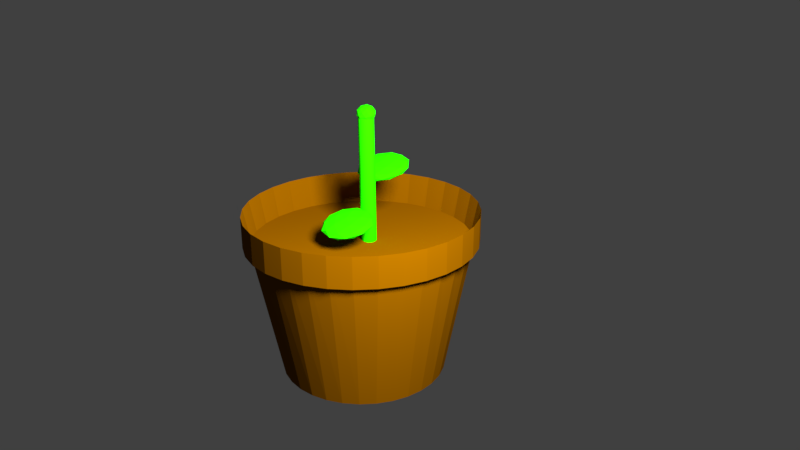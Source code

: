 # Source: blueflowermedium.blend  (saved by Blender 2.79.0; exported with 4.5.12 LTS)
import bpy
from mathutils import Matrix  # noqa: F401  (used for matrix-valued properties, if any)

bpy.ops.wm.read_factory_settings(use_empty=True)
scene = bpy.context.scene
scene.name = 'Scene'

# ---- collections
col_collection_1 = bpy.data.collections.new('Collection 1'); scene.collection.children.link(col_collection_1)

# ---- materials (node trees are filled in below, after node groups)
mat_material_005 = bpy.data.materials.new('Material.005')
mat_material_005.alpha_threshold = 0.0
mat_material_005.use_transparent_shadow = False
mat_material_005.diffuse_color = (0.016, 0.8, 0.0, 1.0)
mat_material_005.roughness = 0.5
mat_material_003 = bpy.data.materials.new('Material.003')
mat_material_003.alpha_threshold = 0.0
mat_material_003.use_transparent_shadow = False
mat_material_003.diffuse_color = (0.016, 0.8, 0.0, 1.0)
mat_material_003.roughness = 0.5
mat_material_002 = bpy.data.materials.new('Material.002')
mat_material_002.alpha_threshold = 0.0
mat_material_002.use_transparent_shadow = False
mat_material_002.diffuse_color = (0.01642, 0.8, 0.0, 1.0)
mat_material_002.roughness = 0.5
mat_material_004 = bpy.data.materials.new('Material.004')
mat_material_004.alpha_threshold = 0.0
mat_material_004.use_transparent_shadow = False
mat_material_004.diffuse_color = (0.016, 0.8, 0.0, 1.0)
mat_material_004.roughness = 0.5
mat_material_001 = bpy.data.materials.new('Material.001')
mat_material_001.alpha_threshold = 0.0
mat_material_001.use_transparent_shadow = False
mat_material_001.diffuse_color = (0.1523, 0.05494, 0.0, 1.0)
mat_material_001.roughness = 0.5

# ---- material node trees

# ---- world
world_world = bpy.data.worlds.new('World'); scene.world = world_world
world_world.color = (0.05088, 0.05088, 0.05088)
world_world.use_sun_shadow = False
world_world.sun_shadow_jitter_overblur = 0.0
world_world.cycles.sampling_method = 'MANUAL'

# ---- cameras
cam_camera = bpy.data.cameras.new('Camera')
cam_camera.clip_end = 100.0
cam_camera.lens = 35.0
cam_camera.sensor_width = 32.0
cam_camera.sensor_height = 18.0
cam_camera.ortho_scale = 7.314
cam_camera.dof.focus_distance = 0.0
cam_camera.dof.aperture_fstop = 128.0

# ---- lights
light_lamp = bpy.data.lights.new('Lamp', 'POINT')
light_lamp.transmission_factor = 0.0
light_lamp.cutoff_distance = 30.0
light_lamp.energy = 100.0
light_lamp.shadow_buffer_clip_start = 1.001
light_lamp.shadow_soft_size = 0.1
light_lamp.shadow_maximum_resolution = 0.006
light_lamp.use_absolute_resolution = True

# ---- meshes
me_icosphere_002 = bpy.data.meshes.new('Icosphere.002')
me_icosphere_002.from_pydata([(2.912, -1.872, -13.26), (3.635, -2.398, -12.71), (2.635, -2.723, -12.71), (2.017, -1.872, -12.71), (2.635, -1.021, -12.71), (3.635, -1.346, -12.71), (3.188, -2.723, -11.81), (2.188, -2.398, -11.81), (2.188, -1.346, -11.81), (3.188, -1.021, -11.81), (3.806, -1.872, -11.81), (2.912, -1.872, -11.26), (2.749, -2.372, -13.11), (3.337, -2.181, -13.11), (3.175, -2.681, -12.78), (3.763, -1.872, -12.78), (3.337, -1.563, -13.11), (2.386, -1.872, -13.11), (2.224, -2.372, -12.78), (2.749, -1.372, -13.11), (2.224, -1.372, -12.78), (3.175, -1.063, -12.78), (3.863, -2.181, -12.26), (3.863, -1.563, -12.26), (2.912, -2.872, -12.26), (3.5, -2.681, -12.26), (1.961, -2.181, -12.26), (2.324, -2.681, -12.26), (2.324, -1.063, -12.26), (1.961, -1.563, -12.26), (3.5, -1.063, -12.26), (2.912, -0.8721, -12.26), (3.6, -2.372, -11.73), (2.649, -2.681, -11.73), (2.061, -1.872, -11.73), (2.649, -1.063, -11.73), (3.6, -1.372, -11.73), (3.074, -2.372, -11.41), (3.438, -1.872, -11.41), (2.487, -2.181, -11.41), (2.487, -1.563, -11.41), (3.074, -1.372, -11.41), (3.813, -2.772, -4.639), (5.567, -4.26, -4.125), (3.143, -5.179, -4.125), (1.645, -2.772, -4.125), (3.143, -0.3649, -4.125), (5.567, -1.284, -4.125), (4.483, -5.179, -3.294), (2.059, -4.26, -3.294), (2.059, -1.284, -3.294), (4.483, -0.3649, -3.294), (5.981, -2.772, -3.294), (3.813, -2.772, -2.78), (3.42, -4.187, -4.5), (4.844, -3.646, -4.5), (4.45, -5.061, -4.198), (5.875, -2.772, -4.198), (4.844, -1.898, -4.5), (2.539, -2.772, -4.5), (2.145, -4.187, -4.198), (3.42, -1.357, -4.5), (2.145, -1.357, -4.198), (4.45, -0.4827, -4.198), (6.119, -3.646, -3.71), (6.119, -1.898, -3.71), (3.813, -5.602, -3.71), (5.238, -5.061, -3.71), (1.508, -3.646, -3.71), (2.389, -5.061, -3.71), (2.389, -0.4827, -3.71), (1.508, -1.898, -3.71), (5.238, -0.4827, -3.71), (3.813, 0.05772, -3.71), (5.481, -4.187, -3.221), (3.176, -5.061, -3.221), (1.751, -2.772, -3.221), (3.176, -0.4827, -3.221), (5.481, -1.357, -3.221), (4.207, -4.187, -2.919), (5.088, -2.772, -2.919), (2.782, -3.646, -2.919), (2.782, -1.898, -2.919), (4.207, -1.357, -2.919), (0.9724, 0.5561, 9.829), (2.765, -2.594, -11.86), (0.8201, 0.5817, 9.797), (2.613, -2.569, -11.9), (0.6758, 0.6372, 9.76), (2.468, -2.513, -11.93), (0.5449, 0.7204, 9.719), (2.338, -2.43, -11.97), (0.4326, 0.8283, 9.676), (2.225, -2.322, -12.02), (0.3431, 0.9565, 9.632), (2.136, -2.194, -12.06), (0.2798, 1.1, 9.59), (2.072, -2.05, -12.1), (0.2453, 1.254, 9.55), (2.038, -1.896, -12.14), (0.2408, 1.412, 9.514), (2.033, -1.739, -12.18), (0.2664, 1.567, 9.484), (2.059, -1.583, -12.21), (0.3213, 1.715, 9.461), (2.114, -1.435, -12.23), (0.4033, 1.849, 9.445), (2.196, -1.301, -12.25), (0.5092, 1.965, 9.438), (2.302, -1.186, -12.26), (0.6351, 2.057, 9.439), (2.428, -1.094, -12.25), (0.7759, 2.122, 9.449), (2.569, -1.028, -12.24), (0.9264, 2.158, 9.467), (2.719, -0.9925, -12.23), (1.081, 2.163, 9.492), (2.873, -0.9872, -12.2), (1.233, 2.138, 9.524), (3.026, -1.013, -12.17), (1.377, 2.082, 9.561), (3.17, -1.068, -12.13), (1.508, 1.999, 9.602), (3.301, -1.152, -12.09), (1.621, 1.891, 9.645), (3.413, -1.259, -12.05), (1.71, 1.763, 9.688), (3.503, -1.388, -12.0), (1.773, 1.619, 9.731), (3.566, -1.531, -11.96), (1.808, 1.465, 9.771), (3.6, -1.685, -11.92), (1.812, 1.307, 9.806), (3.605, -1.843, -11.89), (1.787, 1.152, 9.836), (3.579, -1.999, -11.86), (1.732, 1.004, 9.86), (3.524, -2.146, -11.83), (1.65, 0.8698, 9.875), (3.442, -2.28, -11.82), (1.544, 0.7545, 9.883), (3.337, -2.396, -11.81), (1.418, 0.6625, 9.881), (3.211, -2.488, -11.81), (1.277, 0.5973, 9.872), (3.07, -2.553, -11.82), (1.127, 0.5613, 9.854), (2.919, -2.589, -11.84), (0.3533, 2.561, -0.6674), (2.107, 1.074, -0.1536), (-0.3167, 0.154, -0.1536), (-1.815, 2.561, -0.1536), (-0.3167, 4.968, -0.1536), (2.107, 4.049, -0.1536), (1.023, 0.154, 0.6778), (-1.401, 1.074, 0.6778), (-1.401, 4.049, 0.6778), (1.023, 4.968, 0.6778), (2.521, 2.561, 0.6778), (0.3533, 2.561, 1.192), (-0.0405, 1.146, -0.5286), (1.384, 1.687, -0.5286), (0.9904, 0.2719, -0.2266), (2.415, 2.561, -0.2266), (1.384, 3.436, -0.5286), (-0.921, 2.561, -0.5286), (-1.315, 1.146, -0.2266), (-0.0405, 3.976, -0.5286), (-1.315, 3.976, -0.2266), (0.9904, 4.851, -0.2266), (2.659, 1.687, 0.2621), (2.659, 3.436, 0.2621), (0.3533, -0.2686, 0.2621), (1.778, 0.2719, 0.2621), (-1.952, 1.687, 0.2621), (-1.071, 0.2719, 0.2621), (-1.071, 4.851, 0.2621), (-1.952, 3.436, 0.2621), (1.778, 4.851, 0.2621), (0.3533, 5.391, 0.2621), (2.021, 1.146, 0.7508), (-0.2839, 0.2719, 0.7508), (-1.709, 2.561, 0.7508), (-0.2839, 4.851, 0.7508), (2.021, 3.976, 0.7508), (0.747, 1.146, 1.053), (1.628, 2.561, 1.053), (-0.6777, 1.687, 1.053), (-0.6777, 3.436, 1.053), (0.747, 3.976, 1.053)], [], [(0, 13, 12), (1, 13, 15), (0, 12, 17), (0, 17, 19), (0, 19, 16), (1, 15, 22), (2, 14, 24), (3, 18, 26), (4, 20, 28), (5, 21, 30), (1, 22, 25), (2, 24, 27), (3, 26, 29), (4, 28, 31), (5, 30, 23), (6, 32, 37), (7, 33, 39), (8, 34, 40), (9, 35, 41), (10, 36, 38), (38, 41, 11), (38, 36, 41), (36, 9, 41), (41, 40, 11), (41, 35, 40), (35, 8, 40), (40, 39, 11), (40, 34, 39), (34, 7, 39), (39, 37, 11), (39, 33, 37), (33, 6, 37), (37, 38, 11), (37, 32, 38), (32, 10, 38), (23, 36, 10), (23, 30, 36), (30, 9, 36), (31, 35, 9), (31, 28, 35), (28, 8, 35), (29, 34, 8), (29, 26, 34), (26, 7, 34), (27, 33, 7), (27, 24, 33), (24, 6, 33), (25, 32, 6), (25, 22, 32), (22, 10, 32), (30, 31, 9), (30, 21, 31), (21, 4, 31), (28, 29, 8), (28, 20, 29), (20, 3, 29), (26, 27, 7), (26, 18, 27), (18, 2, 27), (24, 25, 6), (24, 14, 25), (14, 1, 25), (22, 23, 10), (22, 15, 23), (15, 5, 23), (16, 21, 5), (16, 19, 21), (19, 4, 21), (19, 20, 4), (19, 17, 20), (17, 3, 20), (17, 18, 3), (17, 12, 18), (12, 2, 18), (15, 16, 5), (15, 13, 16), (13, 0, 16), (12, 14, 2), (12, 13, 14), (13, 1, 14), (42, 55, 54), (43, 55, 57), (42, 54, 59), (42, 59, 61), (42, 61, 58), (43, 57, 64), (44, 56, 66), (45, 60, 68), (46, 62, 70), (47, 63, 72), (43, 64, 67), (44, 66, 69), (45, 68, 71), (46, 70, 73), (47, 72, 65), (48, 74, 79), (49, 75, 81), (50, 76, 82), (51, 77, 83), (52, 78, 80), (80, 83, 53), (80, 78, 83), (78, 51, 83), (83, 82, 53), (83, 77, 82), (77, 50, 82), (82, 81, 53), (82, 76, 81), (76, 49, 81), (81, 79, 53), (81, 75, 79), (75, 48, 79), (79, 80, 53), (79, 74, 80), (74, 52, 80), (65, 78, 52), (65, 72, 78), (72, 51, 78), (73, 77, 51), (73, 70, 77), (70, 50, 77), (71, 76, 50), (71, 68, 76), (68, 49, 76), (69, 75, 49), (69, 66, 75), (66, 48, 75), (67, 74, 48), (67, 64, 74), (64, 52, 74), (72, 73, 51), (72, 63, 73), (63, 46, 73), (70, 71, 50), (70, 62, 71), (62, 45, 71), (68, 69, 49), (68, 60, 69), (60, 44, 69), (66, 67, 48), (66, 56, 67), (56, 43, 67), (64, 65, 52), (64, 57, 65), (57, 47, 65), (58, 63, 47), (58, 61, 63), (61, 46, 63), (61, 62, 46), (61, 59, 62), (59, 45, 62), (59, 60, 45), (59, 54, 60), (54, 44, 60), (57, 58, 47), (57, 55, 58), (55, 42, 58), (54, 56, 44), (54, 55, 56), (55, 43, 56), (84, 85, 87, 86), (86, 87, 89, 88), (88, 89, 91, 90), (90, 91, 93, 92), (92, 93, 95, 94), (94, 95, 97, 96), (96, 97, 99, 98), (98, 99, 101, 100), (100, 101, 103, 102), (102, 103, 105, 104), (104, 105, 107, 106), (106, 107, 109, 108), (108, 109, 111, 110), (110, 111, 113, 112), (112, 113, 115, 114), (114, 115, 117, 116), (116, 117, 119, 118), (118, 119, 121, 120), (120, 121, 123, 122), (122, 123, 125, 124), (124, 125, 127, 126), (126, 127, 129, 128), (128, 129, 131, 130), (130, 131, 133, 132), (132, 133, 135, 134), (134, 135, 137, 136), (136, 137, 139, 138), (138, 139, 141, 140), (140, 141, 143, 142), (142, 143, 145, 144), (87, 85, 147, 145, 143, 141, 139, 137, 135, 133, 131, 129, 127, 125, 123, 121, 119, 117, 115, 113, 111, 109, 107, 105, 103, 101, 99, 97, 95, 93, 91, 89), (144, 145, 147, 146), (146, 147, 85, 84), (84, 86, 88, 90, 92, 94, 96, 98, 100, 102, 104, 106, 108, 110, 112, 114, 116, 118, 120, 122, 124, 126, 128, 130, 132, 134, 136, 138, 140, 142, 144, 146), (148, 161, 160), (149, 161, 163), (148, 160, 165), (148, 165, 167), (148, 167, 164), (149, 163, 170), (150, 162, 172), (151, 166, 174), (152, 168, 176), (153, 169, 178), (149, 170, 173), (150, 172, 175), (151, 174, 177), (152, 176, 179), (153, 178, 171), (154, 180, 185), (155, 181, 187), (156, 182, 188), (157, 183, 189), (158, 184, 186), (186, 189, 159), (186, 184, 189), (184, 157, 189), (189, 188, 159), (189, 183, 188), (183, 156, 188), (188, 187, 159), (188, 182, 187), (182, 155, 187), (187, 185, 159), (187, 181, 185), (181, 154, 185), (185, 186, 159), (185, 180, 186), (180, 158, 186), (171, 184, 158), (171, 178, 184), (178, 157, 184), (179, 183, 157), (179, 176, 183), (176, 156, 183), (177, 182, 156), (177, 174, 182), (174, 155, 182), (175, 181, 155), (175, 172, 181), (172, 154, 181), (173, 180, 154), (173, 170, 180), (170, 158, 180), (178, 179, 157), (178, 169, 179), (169, 152, 179), (176, 177, 156), (176, 168, 177), (168, 151, 177), (174, 175, 155), (174, 166, 175), (166, 150, 175), (172, 173, 154), (172, 162, 173), (162, 149, 173), (170, 171, 158), (170, 163, 171), (163, 153, 171), (164, 169, 153), (164, 167, 169), (167, 152, 169), (167, 168, 152), (167, 165, 168), (165, 151, 168), (165, 166, 151), (165, 160, 166), (160, 150, 166), (163, 164, 153), (163, 161, 164), (161, 148, 164), (160, 162, 150), (160, 161, 162), (161, 149, 162)])
me_icosphere_002.polygons.foreach_set('material_index', [0, 0, 0, 0, 0, 0, 0, 0, 0, 0, 0, 0, 0, 0, 0, 0, 0, 0, 0, 0, 0, 0, 0, 0, 0, 0, 0, 0, 0, 0, 0, 0, 0, 0, 0, 0, 0, 0, 0, 0, 0, 0, 0, 0, 0, 0, 0, 0, 0, 0, 0, 0, 0, 0, 0, 0, 0, 0, 0, 0, 0, 0, 0, 0, 0, 0, 0, 0, 0, 0, 0, 0, 0, 0, 0, 0, 0, 0, 0, 0, 1, 1, 1, 1, 1, 1, 1, 1, 1, 1, 1, 1, 1, 1, 1, 1, 1, 1, 1, 1, 1, 1, 1, 1, 1, 1, 1, 1, 1, 1, 1, 1, 1, 1, 1, 1, 1, 1, 1, 1, 1, 1, 1, 1, 1, 1, 1, 1, 1, 1, 1, 1, 1, 1, 1, 1, 1, 1, 1, 1, 1, 1, 1, 1, 1, 1, 1, 1, 1, 1, 1, 1, 1, 1, 1, 1, 1, 1, 1, 1, 2, 2, 2, 2, 2, 2, 2, 2, 2, 2, 2, 2, 2, 2, 2, 2, 2, 2, 2, 2, 2, 2, 2, 2, 2, 2, 2, 2, 2, 2, 2, 2, 2, 2, 3, 3, 3, 3, 3, 3, 3, 3, 3, 3, 3, 3, 3, 3, 3, 3, 3, 3, 3, 3, 3, 3, 3, 3, 3, 3, 3, 3, 3, 3, 3, 3, 3, 3, 3, 3, 3, 3, 3, 3, 3, 3, 3, 3, 3, 3, 3, 3, 3, 3, 3, 3, 3, 3, 3, 3, 3, 3, 3, 3, 3, 3, 3, 3, 3, 3, 3, 3, 3, 3, 3, 3, 3, 3, 3, 3, 3, 3, 3, 3])
me_icosphere_002.materials.append(mat_material_005)
me_icosphere_002.materials.append(mat_material_003)
me_icosphere_002.materials.append(mat_material_002)
me_icosphere_002.materials.append(mat_material_004)
me_icosphere_002.use_remesh_preserve_volume = False
me_icosphere_002.use_remesh_preserve_attributes = False
me_icosphere_002.use_mirror_vertex_groups = False
me_icosphere_002.update()
me_cylinder = bpy.data.meshes.new('Cylinder')
me_cylinder.from_pydata([(0.0, 1.0, -1.0), (-3.379e-08, 1.389, 1.0), (0.1951, 0.9808, -1.0), (0.2506, 1.363, 1.0), (0.3827, 0.9239, -1.0), (0.4916, 1.284, 1.0), (0.5556, 0.8315, -1.0), (0.7137, 1.155, 1.0), (0.7071, 0.7071, -1.0), (0.9083, 0.9824, 1.0), (0.8315, 0.5556, -1.0), (1.068, 0.7719, 1.0), (0.9239, 0.3827, -1.0), (1.187, 0.5317, 1.0), (0.9808, 0.1951, -1.0), (1.26, 0.271, 1.0), (1.0, 7.55e-08, -1.0), (1.285, -4.435e-09, 1.0), (0.9808, -0.1951, -1.0), (1.26, -0.271, 1.0), (0.9239, -0.3827, -1.0), (1.187, -0.5317, 1.0), (0.8315, -0.5556, -1.0), (1.068, -0.7719, 1.0), (0.7071, -0.7071, -1.0), (0.9083, -0.9824, 1.0), (0.5556, -0.8315, -1.0), (0.7137, -1.155, 1.0), (0.3827, -0.9239, -1.0), (0.4916, -1.284, 1.0), (0.1951, -0.9808, -1.0), (0.2506, -1.363, 1.0), (-3.258e-07, -1.0, -1.0), (-4.524e-07, -1.389, 1.0), (-0.1951, -0.9808, -1.0), (-0.2506, -1.363, 1.0), (-0.3827, -0.9239, -1.0), (-0.4916, -1.284, 1.0), (-0.5556, -0.8315, -1.0), (-0.7137, -1.155, 1.0), (-0.7071, -0.7071, -1.0), (-0.9083, -0.9824, 1.0), (-0.8315, -0.5556, -1.0), (-1.068, -0.7719, 1.0), (-0.9239, -0.3827, -1.0), (-1.187, -0.5317, 1.0), (-0.9808, -0.1951, -1.0), (-1.26, -0.271, 1.0), (-1.0, 9.656e-07, -1.0), (-1.285, 1.232e-06, 1.0), (-0.9808, 0.1951, -1.0), (-1.26, 0.271, 1.0), (-0.9239, 0.3827, -1.0), (-1.187, 0.5317, 1.0), (-0.8315, 0.5556, -1.0), (-1.068, 0.7719, 1.0), (-0.7071, 0.7071, -1.0), (-0.9083, 0.9824, 1.0), (-0.5556, 0.8315, -1.0), (-0.7137, 1.155, 1.0), (-0.3827, 0.9239, -1.0), (-0.4916, 1.284, 1.0), (-0.1951, 0.9808, -1.0), (-0.2506, 1.363, 1.0), (0.2506, 1.363, 0.6814), (-3.379e-08, 1.389, 0.6814), (0.4916, 1.284, 0.6814), (0.7137, 1.155, 0.6814), (0.9083, 0.9824, 0.6814), (1.068, 0.7719, 0.6814), (1.187, 0.5317, 0.6814), (1.26, 0.271, 0.6814), (1.285, -4.435e-09, 0.6814), (1.26, -0.271, 0.6814), (1.187, -0.5317, 0.6814), (1.068, -0.7719, 0.6814), (0.9083, -0.9824, 0.6814), (0.7137, -1.155, 0.6814), (0.4916, -1.284, 0.6814), (0.2506, -1.363, 0.6814), (-4.524e-07, -1.389, 0.6814), (-0.2506, -1.363, 0.6814), (-0.4916, -1.284, 0.6814), (-0.7137, -1.155, 0.6814), (-0.9083, -0.9824, 0.6814), (-1.068, -0.7719, 0.6814), (-1.187, -0.5317, 0.6814), (-1.26, -0.271, 0.6814), (-1.285, 1.232e-06, 0.6814), (-1.26, 0.271, 0.6814), (-1.187, 0.5317, 0.6814), (-1.068, 0.7719, 0.6814), (-0.9083, 0.9824, 0.6814), (-0.7137, 1.155, 0.6814), (-0.4916, 1.284, 0.6814), (-0.2506, 1.363, 0.6814), (0.2506, 1.363, 0.6186), (-3.379e-08, 1.389, 0.6186), (0.4916, 1.284, 0.6186), (0.7137, 1.155, 0.6186), (0.9083, 0.9824, 0.6186), (1.068, 0.7719, 0.6186), (1.187, 0.5317, 0.6186), (1.26, 0.271, 0.6186), (1.285, -4.435e-09, 0.6186), (1.26, -0.271, 0.6186), (1.187, -0.5317, 0.6186), (1.068, -0.7719, 0.6186), (0.9083, -0.9824, 0.6186), (0.7137, -1.155, 0.6186), (0.4916, -1.284, 0.6186), (0.2506, -1.363, 0.6186), (-4.524e-07, -1.389, 0.6186), (-0.2506, -1.363, 0.6186), (-0.4916, -1.284, 0.6186), (-0.7137, -1.155, 0.6186), (-0.9083, -0.9824, 0.6186), (-1.068, -0.7719, 0.6186), (-1.187, -0.5317, 0.6186), (-1.26, -0.271, 0.6186), (-1.285, 1.232e-06, 0.6186), (-1.26, 0.271, 0.6186), (-1.187, 0.5317, 0.6186), (-1.068, 0.7719, 0.6186), (-0.9083, 0.9824, 0.6186), (-0.7137, 1.155, 0.6186), (-0.4916, 1.284, 0.6186), (-0.2506, 1.363, 0.6186)], [], [(0, 1, 3, 2), (2, 3, 5, 4), (4, 5, 7, 6), (6, 7, 9, 8), (8, 9, 11, 10), (10, 11, 13, 12), (12, 13, 15, 14), (14, 15, 17, 16), (16, 17, 19, 18), (18, 19, 21, 20), (20, 21, 23, 22), (22, 23, 25, 24), (24, 25, 27, 26), (26, 27, 29, 28), (28, 29, 31, 30), (30, 31, 33, 32), (32, 33, 35, 34), (34, 35, 37, 36), (36, 37, 39, 38), (38, 39, 41, 40), (40, 41, 43, 42), (42, 43, 45, 44), (44, 45, 47, 46), (46, 47, 49, 48), (48, 49, 51, 50), (50, 51, 53, 52), (52, 53, 55, 54), (54, 55, 57, 56), (56, 57, 59, 58), (58, 59, 61, 60), (55, 53, 90, 91), (60, 61, 63, 62), (62, 63, 1, 0), (0, 2, 4, 6, 8, 10, 12, 14, 16, 18, 20, 22, 24, 26, 28, 30, 32, 34, 36, 38, 40, 42, 44, 46, 48, 50, 52, 54, 56, 58, 60, 62), (76, 75, 107, 108), (11, 9, 68, 69), (29, 27, 77, 78), (47, 45, 86, 87), (3, 1, 65, 64), (1, 63, 95, 65), (21, 19, 73, 74), (39, 37, 82, 83), (57, 55, 91, 92), (13, 11, 69, 70), (31, 29, 78, 79), (49, 47, 87, 88), (5, 3, 64, 66), (23, 21, 74, 75), (41, 39, 83, 84), (59, 57, 92, 93), (15, 13, 70, 71), (33, 31, 79, 80), (51, 49, 88, 89), (7, 5, 66, 67), (25, 23, 75, 76), (43, 41, 84, 85), (61, 59, 93, 94), (17, 15, 71, 72), (35, 33, 80, 81), (53, 51, 89, 90), (9, 7, 67, 68), (27, 25, 76, 77), (45, 43, 85, 86), (63, 61, 94, 95), (19, 17, 72, 73), (37, 35, 81, 82), (96, 97, 127, 126, 125, 124, 123, 122, 121, 120, 119, 118, 117, 116, 115, 114, 113, 112, 111, 110, 109, 108, 107, 106, 105, 104, 103, 102, 101, 100, 99, 98), (90, 89, 121, 122), (77, 76, 108, 109), (91, 90, 122, 123), (78, 77, 109, 110), (64, 65, 97, 96), (92, 91, 123, 124), (79, 78, 110, 111), (66, 64, 96, 98), (93, 92, 124, 125), (80, 79, 111, 112), (67, 66, 98, 99), (94, 93, 125, 126), (81, 80, 112, 113), (68, 67, 99, 100), (95, 94, 126, 127), (82, 81, 113, 114), (69, 68, 100, 101), (65, 95, 127, 97), (83, 82, 114, 115), (70, 69, 101, 102), (84, 83, 115, 116), (71, 70, 102, 103), (85, 84, 116, 117), (72, 71, 103, 104), (86, 85, 117, 118), (73, 72, 104, 105), (87, 86, 118, 119), (74, 73, 105, 106), (88, 87, 119, 120), (75, 74, 106, 107), (89, 88, 120, 121)])
me_cylinder.materials.append(mat_material_001)
me_cylinder.use_remesh_preserve_volume = False
me_cylinder.use_remesh_preserve_attributes = False
me_cylinder.use_mirror_vertex_groups = False
me_cylinder.update()

# ---- objects
ob_icosphere_002 = bpy.data.objects.new('Icosphere.002', me_icosphere_002)
ob_cylinder = bpy.data.objects.new('Cylinder', me_cylinder)
ob_camera = bpy.data.objects.new('Camera', cam_camera)
ob_lamp = bpy.data.objects.new('Lamp', light_lamp)

# ---- transforms, parenting, visibility, modifiers, constraints
ob_icosphere_002.location = (0.03103, -0.000868, 0.3052)
ob_icosphere_002.rotation_euler = (0.1877, 0.1127, 0.07983)
ob_icosphere_002.scale = (-0.01666, -0.01427, -0.01157)
ob_icosphere_002.lineart.crease_threshold = 0.0
_m = ob_icosphere_002.modifiers.new('Lattice', 'LATTICE')
_m = ob_icosphere_002.modifiers.new('Lattice.001', 'LATTICE')
_m = ob_icosphere_002.modifiers.new('Lattice.002', 'LATTICE')
ob_cylinder.location = (0.0008957, -0.01259, 0.1776)
ob_cylinder.scale = (0.129, 0.129, 0.129)
ob_cylinder.lineart.crease_threshold = 0.0
_m = ob_cylinder.modifiers.new('Lattice', 'LATTICE')
_m = ob_cylinder.modifiers.new('Lattice.001', 'LATTICE')
ob_camera.location = (1.202, -0.1666, 0.8008)
ob_camera.rotation_euler = (1.165, -2.64e-06, 1.396)
ob_camera.scale = (0.129, 0.129, 0.129)
ob_camera.lock_rotations_4d = False
ob_camera.empty_display_type = 'ARROWS'
ob_camera.color = (0.0, 0.0, 0.0, 0.0)
ob_camera.display_type = 'WIRE'
ob_camera.lineart.crease_threshold = 0.0
ob_lamp.location = (0.5905, 0.1187, 0.7754)
ob_lamp.rotation_euler = (0.6503, 0.05522, 1.866)
ob_lamp.scale = (0.129, 0.129, 0.129)
ob_lamp.lock_rotations_4d = False
ob_lamp.empty_display_type = 'ARROWS'
ob_lamp.color = (0.0, 0.0, 0.0, 0.0)
ob_lamp.lineart.crease_threshold = 0.0

# ---- collection membership
col_collection_1.objects.link(ob_icosphere_002)
col_collection_1.objects.link(ob_cylinder)
col_collection_1.objects.link(ob_camera)
col_collection_1.objects.link(ob_lamp)

# ---- scene / render settings (as saved in the file)
scene.camera = ob_camera
scene.frame_start = 1; scene.frame_end = 60; scene.frame_set(3)
scene.render.engine = 'BLENDER_EEVEE_NEXT'
scene.render.image_settings.file_format = 'FFMPEG'
scene.render.resolution_percentage = 50
scene.render.dither_intensity = 0.0
scene.cycles.use_denoising = False
scene.cycles.samples = 128
scene.cycles.sampling_pattern = 'TABULATED_SOBOL'
scene.cycles.use_adaptive_sampling = False
scene.cycles.use_light_tree = False
scene.cycles.blur_glossy = 0.0
scene.cycles.sample_clamp_indirect = 0.0
scene.view_settings.view_transform = 'Standard'
bpy.context.view_layer.update()
